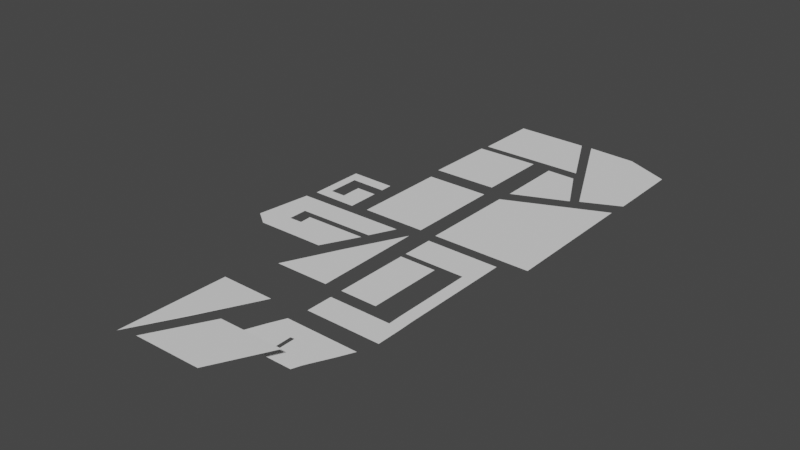 # Source: City_blocks.blend  (saved by Blender 3.6.11; exported with 4.5.12 LTS)
import bpy
from mathutils import Matrix  # noqa: F401  (used for matrix-valued properties, if any)

bpy.ops.wm.read_factory_settings(use_empty=True)
scene = bpy.context.scene
scene.name = 'Scene'

# ---- collections
col_collection = bpy.data.collections.new('Collection'); scene.collection.children.link(col_collection)

# ---- world
world_world = bpy.data.worlds.new('World'); scene.world = world_world
world_world.use_nodes = True; world_world.node_tree.nodes.clear()
_N = world_world.node_tree.nodes; _L = world_world.node_tree.links
n0 = _N.new('ShaderNodeOutputWorld'); n0.name = 'World Output'; n0.location = (300, 300)
n1 = _N.new('ShaderNodeBackground'); n1.name = 'Background'; n1.location = (10, 300)
n1.inputs[0].default_value = (0.05088, 0.05088, 0.05088, 1.0)
_L.new(n1.outputs[0], n0.inputs[0])
n0.is_active_output = True
world_world.color = (0.05088, 0.05088, 0.05088)
world_world.use_sun_shadow = False
world_world.sun_shadow_jitter_overblur = 0.0

# ---- meshes
me_plane_001 = bpy.data.meshes.new('Plane.001')
me_plane_001.from_pydata([(-1.244, -8.965, 0.0), (15.18, -8.843, 0.0), (-1.203, 1.122, 0.0), (10.18, 1.0, 0.0)], [], [(0, 1, 3, 2)])
_uv = me_plane_001.uv_layers.new(name='UVMap')
_uv.uv.foreach_set('vector', [0.0, 0.0, 1.0, 0.0, 1.0, 1.0, 0.0, 1.0])
me_plane_001.update()
me_plane_002 = bpy.data.meshes.new('Plane.002')
me_plane_002.from_pydata([(7.894, -17.09, 0.0), (13.58, -14.4, 0.0), (-1.0, 1.0, 0.0), (13.41, -2.452, 0.0), (10.74, -15.75, 0.0), (6.554, 0.6196, 0.0)], [], [(4, 1, 3, 5), (0, 4, 5, 2)])
_uv = me_plane_002.uv_layers.new(name='UVMap')
_uv.uv.foreach_set('vector', [0.5, 0.0, 1.0, 0.0, 1.0, 1.0, 0.5, 1.0, 0.0, 0.0, 0.5, 0.0, 0.5, 1.0, 0.0, 1.0])
me_plane_002.update()
me_plane_003 = bpy.data.meshes.new('Plane.003')
me_plane_003.from_pydata([(-0.8596, -9.637, 0.0), (7.25, -6.126, 0.0), (-1.0, 1.0, 0.0), (3.458, 0.9298, 0.0)], [], [(0, 1, 3, 2)])
_uv = me_plane_003.uv_layers.new(name='UVMap')
_uv.uv.foreach_set('vector', [0.0, 0.0, 1.0, 0.0, 1.0, 1.0, 0.0, 1.0])
me_plane_003.update()
me_plane_004 = bpy.data.meshes.new('Plane.004')
me_plane_004.from_pydata([(-1.059, -13.99, 0.0), (14.05, -14.05, 0.0), (-1.0, 1.0, 0.0), (13.82, 7.554, 0.0)], [], [(0, 1, 3, 2)])
_uv = me_plane_004.uv_layers.new(name='UVMap')
_uv.uv.foreach_set('vector', [0.0, 0.0, 1.0, 0.0, 1.0, 1.0, 0.0, 1.0])
me_plane_004.update()
me_plane_005 = bpy.data.meshes.new('Plane.005')
me_plane_005.from_pydata([(-2.053, -7.39, 0.0), (10.92, -9.07, 0.0), (-1.0, 1.0, 0.0), (15.96, 1.211, 0.0), (0.3643, -9.141, 0.0), (3.38, 1.054, 0.0), (-1.391, -2.113, 0.0), (-1.742, -4.91, 0.0), (13.73, -3.615, 0.0), (14.16, -2.58, 0.0), (2.272, -5.676, 0.0), (2.261, -2.729, 0.0), (2.245, -9.118, 0.0), (5.58, 1.082, 0.0), (4.304, -5.617, 0.0), (4.343, -2.703, 0.0), (8.202, -9.069, 0.0), (4.215, -3.74, 0.0)], [], [(15, 9, 3, 13), (6, 11, 5, 2), (0, 4, 10, 7), (7, 10, 11, 6), (16, 1, 8, 17), (4, 12, 14, 10), (11, 15, 13, 5), (12, 16, 17, 14)])
_uv = me_plane_005.uv_layers.new(name='UVMap')
_uv.uv.foreach_set('vector', [0.3881, 0.6289, 1.0, 0.6289, 1.0, 1.0, 0.3881, 1.0, 0.0, 0.6289, 0.2583, 0.6289, 0.2583, 1.0, 0.0, 1.0, 0.0, 0.0, 0.2583, 0.0, 0.2583, 0.2956, 0.0, 0.2956, 0.0, 0.2956, 0.2583, 0.2956, 0.2583, 0.6289, 0.0, 0.6289, 0.5625, 0.0, 1.0, 0.0, 1.0, 0.2956, 0.5625, 0.2956, 0.2583, 0.0, 0.3881, 0.0, 0.3881, 0.2956, 0.2583, 0.2956, 0.2583, 0.6289, 0.3881, 0.6289, 0.3881, 1.0, 0.2583, 1.0, 0.3881, 0.0, 0.5625, 0.0, 0.5625, 0.2956, 0.3881, 0.2956])
me_plane_005.update()
me_plane_006 = bpy.data.meshes.new('Plane.006')
me_plane_006.from_pydata([(-1.07, -22.42, 0.0), (10.34, -22.49, 0.0), (-1.0, 1.0, 0.0), (10.27, 0.9298, 0.0), (-1.068, -16.39, 0.0), (-1.058, -18.31, 0.0), (10.33, -18.38, 0.0), (10.27, -16.46, 0.0), (4.637, -22.45, 0.0), (8.44, -22.48, 0.0), (8.393, 0.9415, 0.0), (4.637, 0.9649, 0.0), (8.432, -18.37, 0.0), (4.637, -18.34, 0.0), (8.382, -16.45, 0.0), (4.603, -16.43, 0.0), (10.27, -9.717, 0.0), (10.27, -3.919, 0.0), (-1.019, -3.849, 0.0), (-1.042, -4.804, 0.0), (4.616, -4.839, 0.0), (4.627, -3.884, 0.0), (8.387, -4.863, 0.0), (8.39, -3.907, 0.0)], [], [(23, 17, 3, 10), (9, 1, 6, 12), (12, 6, 7, 14), (0, 8, 13, 5), (8, 9, 12, 13), (18, 21, 11, 2), (21, 23, 10, 11), (4, 15, 20, 19), (14, 7, 16, 22), (22, 16, 17, 23)])
_uv = me_plane_006.uv_layers.new(name='UVMap')
_uv.uv.foreach_set('vector', [0.8335, 0.8631, 1.0, 0.8631, 1.0, 1.0, 0.8335, 1.0, 0.8335, 0.0, 1.0, 0.0, 1.0, 0.1755, 0.8335, 0.1755, 0.8335, 0.1755, 1.0, 0.1755, 1.0, 0.5088, 0.8335, 0.5088, 0.0, 0.0, 0.5002, 0.0, 0.5002, 0.1755, 0.0, 0.1755, 0.5002, 0.0, 0.8335, 0.0, 0.8335, 0.1755, 0.5002, 0.1755, 0.0, 0.8631, 0.5002, 0.8631, 0.5002, 1.0, 0.0, 1.0, 0.5002, 0.8631, 0.8335, 0.8631, 0.8335, 1.0, 0.5002, 1.0, 0.0, 0.5088, 0.5002, 0.5088, 0.5002, 0.6994, 0.0, 0.6994, 0.8335, 0.5088, 1.0, 0.5088, 1.0, 0.6994, 0.8335, 0.6994, 0.8335, 0.6994, 1.0, 0.6994, 1.0, 0.8631, 0.8335, 0.8631])
me_plane_006.update()
me_plane_007 = bpy.data.meshes.new('Plane.007')
me_plane_007.from_pydata([(-1.0, -13.78, 0.0), (8.865, -13.78, 0.0), (-1.0, 1.0, 0.0), (8.865, 1.07, 0.0)], [], [(0, 1, 3, 2)])
_uv = me_plane_007.uv_layers.new(name='UVMap')
_uv.uv.foreach_set('vector', [0.0, 0.0, 1.0, 0.0, 1.0, 1.0, 0.0, 1.0])
me_plane_007.update()
me_plane_008 = bpy.data.meshes.new('Plane.008')
me_plane_008.from_pydata([(-7.179, -15.84, 0.0), (1.211, -15.82, 0.0), (-3.317, -7.637, 0.0), (1.0, 1.0, 0.0)], [], [(0, 1, 3, 2)])
_uv = me_plane_008.uv_layers.new(name='UVMap')
_uv.uv.foreach_set('vector', [0.0, 0.0, 1.0, 0.0, 1.0, 1.0, 0.0, 1.0])
me_plane_008.update()
me_plane_009 = bpy.data.meshes.new('Plane.009')
me_plane_009.from_pydata([(-0.9661, -7.705, 0.0), (6.046, -7.739, 0.0), (-1.0, 1.0, 0.0), (5.944, 0.8984, 0.0), (-0.9925, -0.9237, 0.0), (-0.9857, -2.665, 0.0), (-0.979, -4.406, 0.0), (-0.9722, -6.147, 0.0), (6.027, -6.193, 0.0), (6.007, -4.465, 0.0), (5.987, -2.738, 0.0), (5.967, -1.01, 0.0), (0.4777, -7.712, 0.0), (2.815, -7.723, 0.0), (2.745, 0.9452, 0.0), (0.4299, 0.9791, 0.0), (2.831, -5.946, 0.0), (0.4409, -5.93, 0.0), (2.788, -4.438, 0.0), (0.4595, -4.418, 0.0), (2.774, -2.704, 0.0), (0.45, -2.68, 0.0), (2.76, -0.9704, 0.0), (0.4404, -0.9415, 0.0)], [], [(22, 11, 3, 14), (13, 1, 8, 16), (16, 8, 9, 18), (18, 9, 10, 20), (5, 21, 23, 4), (6, 19, 21, 5), (7, 17, 19, 6), (0, 12, 17, 7), (12, 13, 16, 17), (4, 23, 15, 2), (23, 22, 14, 15)])
_uv = me_plane_009.uv_layers.new(name='UVMap')
_uv.uv.foreach_set('vector', [0.5392, 0.779, 1.0, 0.779, 1.0, 1.0, 0.5392, 1.0, 0.5392, 0.0, 1.0, 0.0, 1.0, 0.179, 0.5392, 0.179, 0.5392, 0.179, 1.0, 0.179, 1.0, 0.379, 0.5392, 0.379, 0.5392, 0.379, 1.0, 0.379, 1.0, 0.579, 0.5392, 0.579, 0.0, 0.579, 0.2059, 0.579, 0.2059, 0.779, 0.0, 0.779, 0.0, 0.379, 0.2059, 0.379, 0.2059, 0.579, 0.0, 0.579, 0.0, 0.179, 0.2059, 0.179, 0.2059, 0.379, 0.0, 0.379, 0.0, 0.0, 0.2059, 0.0, 0.2059, 0.179, 0.0, 0.179, 0.2059, 0.0, 0.5392, 0.0, 0.5392, 0.179, 0.2059, 0.179, 0.0, 0.779, 0.2059, 0.779, 0.2059, 1.0, 0.0, 1.0, 0.2059, 0.779, 0.5392, 0.779, 0.5392, 1.0, 0.2059, 1.0])
me_plane_009.update()
me_plane_010 = bpy.data.meshes.new('Plane.010')
me_plane_010.from_pydata([(-3.882, -5.497, 0.0), (5.845, -5.497, 0.0), (-1.0, 1.0, 0.0), (8.802, 0.9006, 0.0), (-1.911, -1.055, 0.0), (-2.955, -3.692, 0.0), (-3.352, -4.303, 0.0), (6.264, -4.342, 0.0), (6.573, -3.689, 0.0), (7.867, -1.123, 0.0), (-0.7068, -5.497, 0.0), (2.535, -5.497, 0.0), (5.467, 0.9344, 0.0), (2.2, 0.9676, 0.0), (2.542, -4.344, 0.0), (0.7797, -4.309, 0.0), (2.363, -3.709, 0.0), (1.841, -3.738, 0.0), (2.332, -1.381, 0.0), (1.802, -1.429, 0.0)], [], [(18, 9, 3, 12), (11, 1, 7, 14), (14, 7, 8, 16), (16, 8, 9, 18), (5, 17, 19, 4), (0, 10, 15, 6), (10, 11, 14, 15), (4, 19, 13, 2), (19, 18, 12, 13)])
_uv = me_plane_010.uv_layers.new(name='UVMap')
_uv.uv.foreach_set('vector', [0.6598, 0.6838, 1.0, 0.6838, 1.0, 1.0, 0.6598, 1.0, 0.6598, 0.0, 1.0, 0.0, 1.0, 0.1838, 0.6598, 0.1838, 0.6598, 0.1838, 1.0, 0.1838, 1.0, 0.4338, 0.6598, 0.4338, 0.6598, 0.4338, 1.0, 0.4338, 1.0, 0.6838, 0.6598, 0.6838, 0.0, 0.4338, 0.3264, 0.4338, 0.3264, 0.6838, 0.0, 0.6838, 0.0, 0.0, 0.3264, 0.0, 0.3264, 0.1838, 0.0, 0.1838, 0.3264, 0.0, 0.6598, 0.0, 0.6598, 0.1838, 0.3264, 0.1838, 0.0, 0.6838, 0.3264, 0.6838, 0.3264, 1.0, 0.0, 1.0, 0.3264, 0.6838, 0.6598, 0.6838, 0.6598, 1.0, 0.3264, 1.0])
me_plane_010.update()
me_plane_011 = bpy.data.meshes.new('Plane.011')
me_plane_011.from_pydata([(-0.4363, -16.1, 0.5253), (3.094, -8.649, 0.2626), (-0.8371, 0.5589, 0.01506), (7.291, 0.4954, 0.005334)], [], [(0, 1, 3, 2)])
_uv = me_plane_011.uv_layers.new(name='UVMap')
_uv.uv.foreach_set('vector', [0.0, 0.0, 1.0, 0.0, 1.0, 1.0, 0.0, 1.0])
me_plane_011.update()
me_plane_012 = bpy.data.meshes.new('Plane.012')
me_plane_012.from_pydata([(-5.294, -7.749, 0.2437), (4.815, -7.56, 0.2213), (-1.0, 1.0, 0.0), (8.879, 1.045, -0.01691)], [], [(0, 1, 3, 2)])
_uv = me_plane_012.uv_layers.new(name='UVMap')
_uv.uv.foreach_set('vector', [0.0, 0.0, 1.0, 0.0, 1.0, 1.0, 0.0, 1.0])
me_plane_012.update()
me_plane_013 = bpy.data.meshes.new('Plane.013')
me_plane_013.from_pydata([(-1.01, -1.185, 0.006456), (1.056, -1.153, 0.005212), (-0.9996, 1.134, -0.004676), (1.045, 1.174, -0.00615)], [], [(0, 1, 3, 2)])
_uv = me_plane_013.uv_layers.new(name='UVMap')
_uv.uv.foreach_set('vector', [0.0, 0.0, 1.0, 0.0, 1.0, 1.0, 0.0, 1.0])
me_plane_013.update()

# ---- objects
ob_empty = bpy.data.objects.new('Empty', None)
ob_plane = bpy.data.objects.new('Plane', me_plane_001)
ob_plane_001 = bpy.data.objects.new('Plane.001', me_plane_002)
ob_plane_002 = bpy.data.objects.new('Plane.002', me_plane_003)
ob_plane_003 = bpy.data.objects.new('Plane.003', me_plane_004)
ob_plane_004 = bpy.data.objects.new('Plane.004', me_plane_005)
ob_plane_005 = bpy.data.objects.new('Plane.005', me_plane_006)
ob_plane_006 = bpy.data.objects.new('Plane.006', me_plane_007)
ob_plane_007 = bpy.data.objects.new('Plane.007', me_plane_008)
ob_plane_008 = bpy.data.objects.new('Plane.008', me_plane_009)
ob_plane_009 = bpy.data.objects.new('Plane.009', me_plane_010)
ob_plane_010 = bpy.data.objects.new('Plane.010', me_plane_011)
ob_plane_011 = bpy.data.objects.new('Plane.011', me_plane_012)
ob_plane_012 = bpy.data.objects.new('Plane.012', me_plane_013)

# ---- transforms, parenting, visibility, modifiers, constraints
ob_empty.location = (0.0, 0.0, 0.0)
ob_empty.scale = (68.71, 68.71, 68.71)
ob_empty.empty_display_type = 'IMAGE'
ob_empty.empty_display_size = 5.0
ob_empty.use_empty_image_alpha = True
ob_empty.color = (1.0, 1.0, 1.0, 0.1654)
ob_plane.location = (12.01, 5.618, 0.0)
ob_plane_001.location = (24.93, 5.676, 0.0)
ob_plane_002.location = (24.44, -6.039, 0.0)
ob_plane_003.location = (24.46, -19.13, 0.0)
ob_plane_004.location = (2.107, -36.23, 0.0)
ob_plane_005.location = (24.58, -35.81, 0.0)
ob_plane_006.location = (11.94, -19.31, 0.0)
ob_plane_007.location = (19.63, -36.4, 0.0)
ob_plane_008.location = (2.399, -25.75, 0.0)
ob_plane_009.location = (24.09, -62.17, 0.0)
ob_plane_009.scale = (1.136, 1.136, 1.136)
ob_plane_010.location = (13.53, -62.07, 2.137)
ob_plane_011.location = (20.9, -69.67, 2.389)
ob_plane_012.location = (15.66, -10.71, 0.3429)
ob_plane_012.scale = (4.794, 4.794, 4.794)

# ---- collection membership
col_collection.objects.link(ob_empty)
col_collection.objects.link(ob_plane)
col_collection.objects.link(ob_plane_001)
col_collection.objects.link(ob_plane_002)
col_collection.objects.link(ob_plane_003)
col_collection.objects.link(ob_plane_004)
col_collection.objects.link(ob_plane_005)
col_collection.objects.link(ob_plane_006)
col_collection.objects.link(ob_plane_007)
col_collection.objects.link(ob_plane_008)
col_collection.objects.link(ob_plane_009)
col_collection.objects.link(ob_plane_010)
col_collection.objects.link(ob_plane_011)
col_collection.objects.link(ob_plane_012)

# ---- scene / render settings (as saved in the file)
scene.frame_start = 1; scene.frame_end = 250; scene.frame_set(1)
scene.render.engine = 'BLENDER_EEVEE_NEXT'
scene.cycles.sampling_pattern = 'TABULATED_SOBOL'
scene.view_settings.view_transform = 'Filmic'
bpy.context.view_layer.update()

# ---- added for rendering (the .blend has no active camera and no usable light): camera, sun
cam_auto = bpy.data.cameras.new('AutoCamera')
cam_auto.lens = 50.0
cam_auto.sensor_width = 36.0
cam_auto.clip_end = 1514.05
ob_auto_camera = bpy.data.objects.new('AutoCamera', cam_auto)
scene.collection.objects.link(ob_auto_camera)
ob_auto_camera.location = (105.552, -139.237, 70.3481)
ob_auto_camera.rotation_euler = (1.09748, -7.21219e-08, 0.694738)
scene.camera = ob_auto_camera
light_auto_sun = bpy.data.lights.new('AutoSun', 'SUN')
light_auto_sun.energy = 3.0
light_auto_sun.angle = 0.0523599
ob_auto_sun = bpy.data.objects.new('AutoSun', light_auto_sun)
scene.collection.objects.link(ob_auto_sun)
ob_auto_sun.rotation_euler = (0.872665, 0.174533, 0.523599)
bpy.context.view_layer.update()
